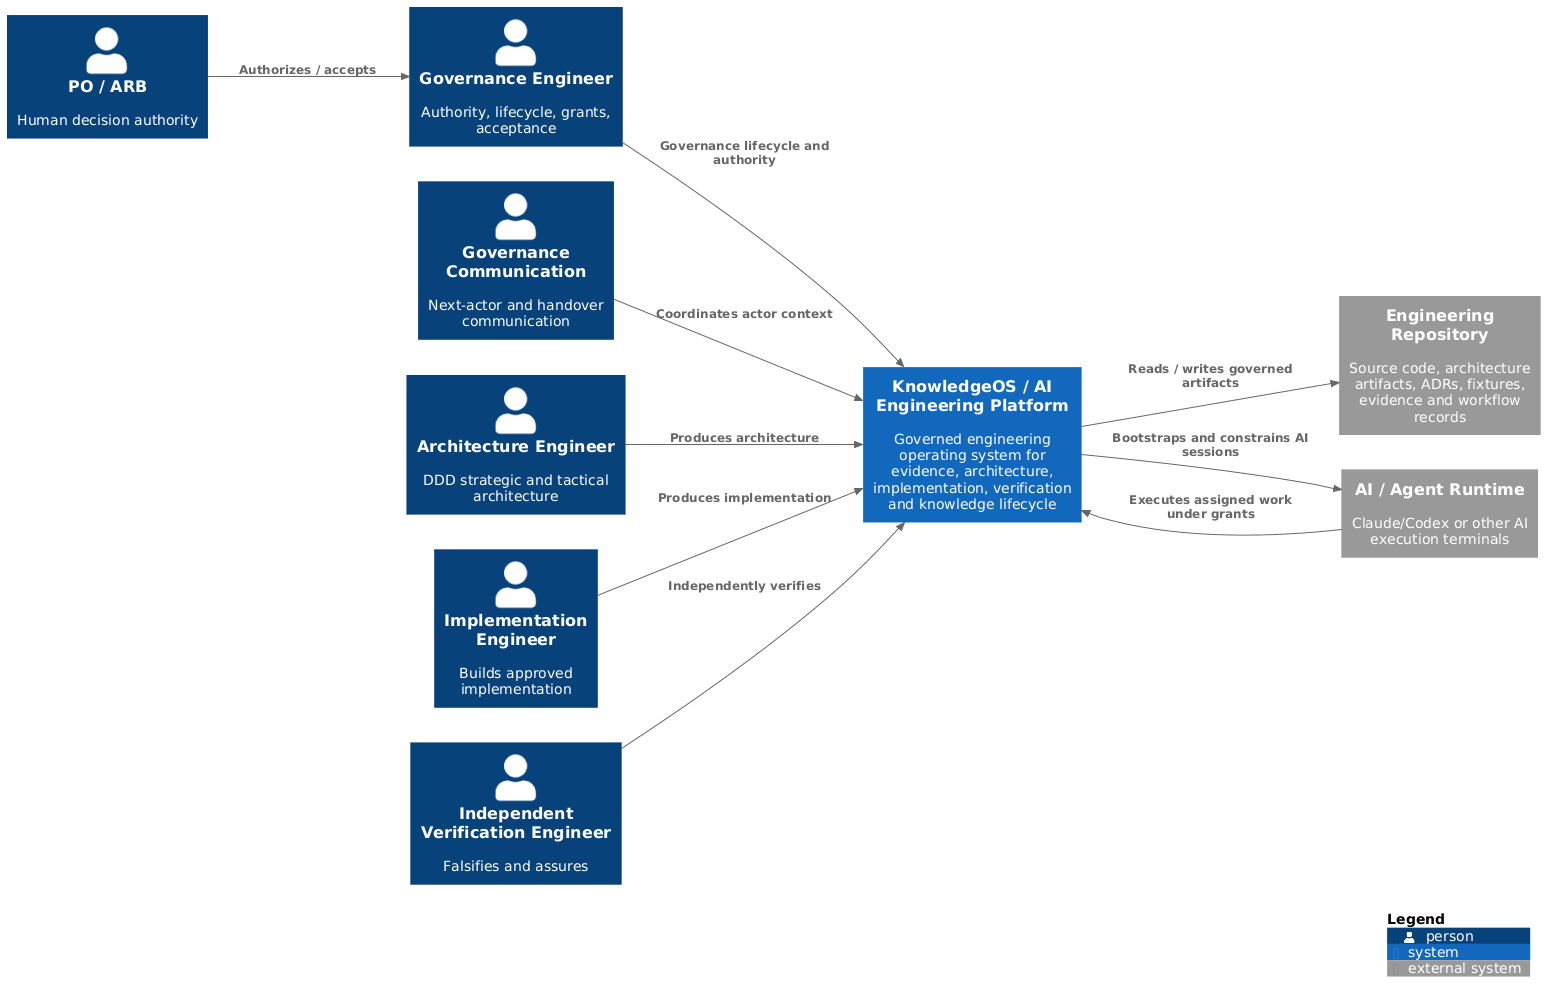

The diagram above was rendered by PlantUML. Its source (embedded in the PNG):
@startuml
!include <C4/C4_Context>
LAYOUT_LEFT_RIGHT()

Person(po, "PO / ARB", "Human decision authority")
Person(governance, "Governance Engineer", "Authority, lifecycle, grants, acceptance")
Person(comm, "Governance Communication", "Next-actor and handover communication")
Person(arch, "Architecture Engineer", "DDD strategic and tactical architecture")
Person(impl, "Implementation Engineer", "Builds approved implementation")
Person(verifier, "Independent Verification Engineer", "Falsifies and assures")

System(kos, "KnowledgeOS / AI Engineering Platform", "Governed engineering operating system for evidence, architecture, implementation, verification and knowledge lifecycle")
System_Ext(repo, "Engineering Repository", "Source code, architecture artifacts, ADRs, fixtures, evidence and workflow records")
System_Ext(ai, "AI / Agent Runtime", "Claude/Codex or other AI execution terminals")

Rel(po, governance, "Authorizes / accepts")
Rel(governance, kos, "Governance lifecycle and authority")
Rel(comm, kos, "Coordinates actor context")
Rel(arch, kos, "Produces architecture")
Rel(impl, kos, "Produces implementation")
Rel(verifier, kos, "Independently verifies")
Rel(kos, repo, "Reads / writes governed artifacts")
Rel(kos, ai, "Bootstraps and constrains AI sessions")
Rel(ai, kos, "Executes assigned work under grants")

SHOW_LEGEND()
@enduml